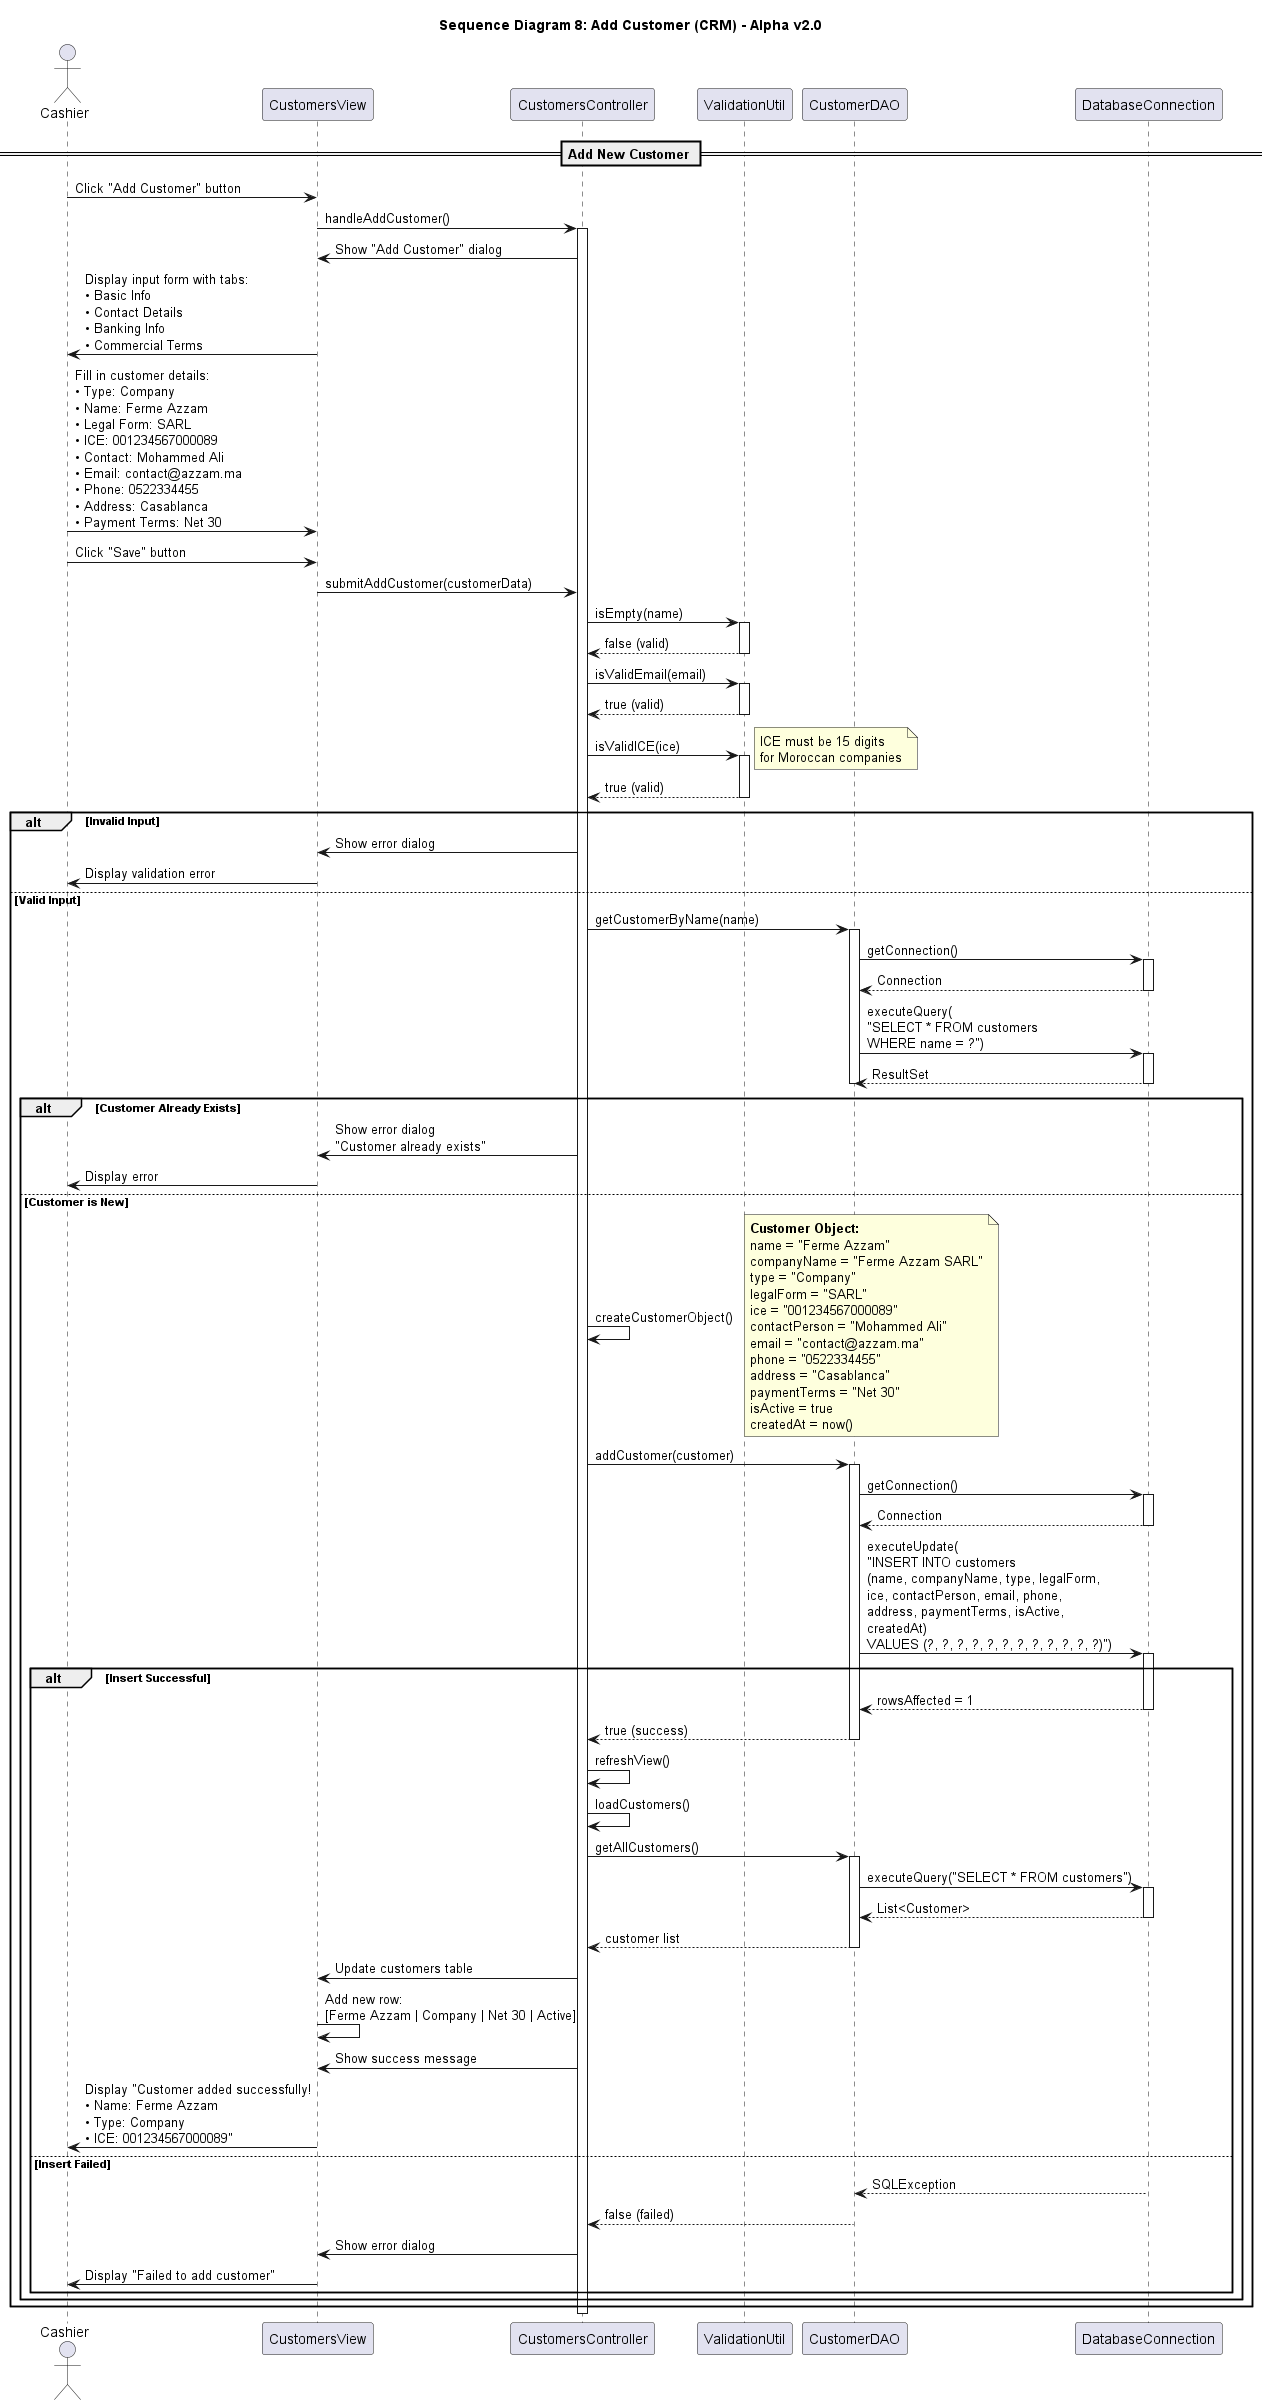

The diagram above was rendered by PlantUML. Its source (embedded in the PNG):
@startuml Sequence_Diagram_8_Add_Customer

title Sequence Diagram 8: Add Customer (CRM) - Alpha v2.0

actor "Cashier" as Cashier
participant "CustomersView" as UI
participant "CustomersController" as Controller
participant "ValidationUtil" as Validator
participant "CustomerDAO" as DAO
participant "DatabaseConnection" as DB

== Add New Customer ==

Cashier -> UI: Click "Add Customer" button

UI -> Controller: handleAddCustomer()
activate Controller

Controller -> UI: Show "Add Customer" dialog
UI -> Cashier: Display input form with tabs:\n• Basic Info\n• Contact Details\n• Banking Info\n• Commercial Terms

Cashier -> UI: Fill in customer details:\n• Type: Company\n• Name: Ferme Azzam\n• Legal Form: SARL\n• ICE: 001234567000089\n• Contact: Mohammed Ali\n• Email: contact@azzam.ma\n• Phone: 0522334455\n• Address: Casablanca\n• Payment Terms: Net 30

Cashier -> UI: Click "Save" button

UI -> Controller: submitAddCustomer(customerData)

' Validation
Controller -> Validator: isEmpty(name)
activate Validator
Validator --> Controller: false (valid)
deactivate Validator

Controller -> Validator: isValidEmail(email)
activate Validator
Validator --> Controller: true (valid)
deactivate Validator

Controller -> Validator: isValidICE(ice)
activate Validator
note right: ICE must be 15 digits\nfor Moroccan companies
Validator --> Controller: true (valid)
deactivate Validator

alt Invalid Input
    Controller -> UI: Show error dialog
    UI -> Cashier: Display validation error
    
else Valid Input
    ' Check for duplicate
    Controller -> DAO: getCustomerByName(name)
    activate DAO
    DAO -> DB: getConnection()
    activate DB
    DB --> DAO: Connection
    deactivate DB
    
    DAO -> DB: executeQuery(\n"SELECT * FROM customers\nWHERE name = ?")
    activate DB
    DB --> DAO: ResultSet
    deactivate DB
    deactivate DAO
    
    alt Customer Already Exists
        Controller -> UI: Show error dialog\n"Customer already exists"
        UI -> Cashier: Display error
        
    else Customer is New
        ' Create Customer object
        Controller -> Controller: createCustomerObject()
        note right
            <b>Customer Object:</b>
            name = "Ferme Azzam"
            companyName = "Ferme Azzam SARL"
            type = "Company"
            legalForm = "SARL"
            ice = "001234567000089"
            contactPerson = "Mohammed Ali"
            email = "contact@azzam.ma"
            phone = "0522334455"
            address = "Casablanca"
            paymentTerms = "Net 30"
            isActive = true
            createdAt = now()
        end note
        
        ' Save to database
        Controller -> DAO: addCustomer(customer)
        activate DAO
        
        DAO -> DB: getConnection()
        activate DB
        DB --> DAO: Connection
        deactivate DB
        
        DAO -> DB: executeUpdate(\n"INSERT INTO customers\n(name, companyName, type, legalForm,\nice, contactPerson, email, phone,\naddress, paymentTerms, isActive,\ncreatedAt)\nVALUES (?, ?, ?, ?, ?, ?, ?, ?, ?, ?, ?, ?)")
        activate DB
        
        alt Insert Successful
            DB --> DAO: rowsAffected = 1
            deactivate DB
            
            DAO --> Controller: true (success)
            deactivate DAO
            
            ' Refresh view
            Controller -> Controller: refreshView()
            Controller -> Controller: loadCustomers()
            
            Controller -> DAO: getAllCustomers()
            activate DAO
            DAO -> DB: executeQuery("SELECT * FROM customers")
            activate DB
            DB --> DAO: List<Customer>
            deactivate DB
            DAO --> Controller: customer list
            deactivate DAO
            
            Controller -> UI: Update customers table
            UI -> UI: Add new row:\n[Ferme Azzam | Company | Net 30 | Active]
            
            Controller -> UI: Show success message
            UI -> Cashier: Display "Customer added successfully!\n• Name: Ferme Azzam\n• Type: Company\n• ICE: 001234567000089"
            
        else Insert Failed
            DB --> DAO: SQLException
            deactivate DB
            DAO --> Controller: false (failed)
            deactivate DAO
            
            Controller -> UI: Show error dialog
            UI -> Cashier: Display "Failed to add customer"
        end
    end
end

deactivate Controller



@enduml